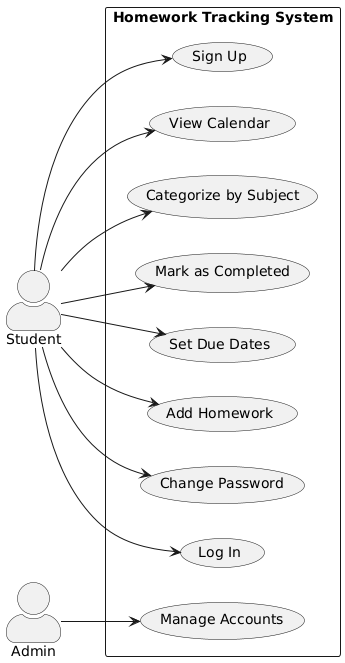

The diagram above was rendered by PlantUML. Its source (embedded in the PNG):
@startuml
left to right direction
skinparam actorStyle awesome

actor Student
actor Admin

rectangle "Homework Tracking System" {
  usecase "Sign Up" as UC1
  usecase "Log In" as UC2
  usecase "Change Password" as UC3
  usecase "Add Homework" as UC4
  usecase "Set Due Dates" as UC5
  usecase "Mark as Completed" as UC6
  usecase "Categorize by Subject" as UC7
  usecase "View Calendar" as UC8
  usecase "Manage Accounts" as UC9
}

Student --> UC1
Student --> UC2
Student --> UC3
Student --> UC4
Student --> UC5
Student --> UC6
Student --> UC7
Student --> UC8

Admin --> UC9
@enduml